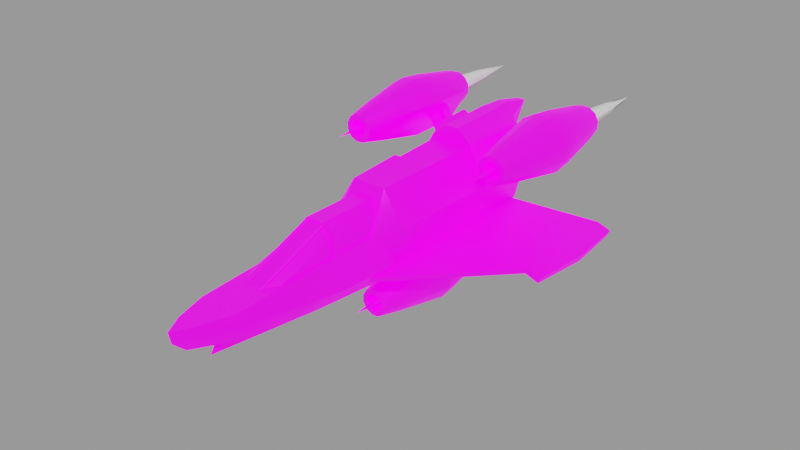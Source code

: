 # Source: shark_empire.blend  (saved by Blender 4.1.24; exported with 4.5.12 LTS)
import bpy
from mathutils import Matrix  # noqa: F401  (used for matrix-valued properties, if any)

bpy.ops.wm.read_factory_settings(use_empty=True)
scene = bpy.context.scene
scene.name = 'engine'

# ---- images (referenced by path relative to the original .blend; pixels are not part of the script)
import os
ASSET_DIR = os.environ.get("B2B_ASSET_DIR", "")  # directory of the original .blend (textures are referenced by path, not embedded)
HERE = os.path.dirname(os.path.abspath(__file__))  # packed textures are extracted next to this script under _unpacked/

def load_image(name, relpath, width, height, colorspace="sRGB"):
    """Load a texture the original file referenced (path relative to the .blend, or extracted next to this script)."""
    p = next((c for c in (os.path.join(HERE, relpath), os.path.join(ASSET_DIR, relpath)) if relpath and os.path.exists(c)), "")
    if p:
        img = bpy.data.images.load(p, check_existing=True)
        img.name = name
    else:  # same state as the original file: an image datablock whose file is absent (Cycles renders it pink)
        img = bpy.data.images.new(name, width, height)
        img.source = "FILE"
        img.filepath = "//" + (relpath or name)
    img.colorspace_settings.name = colorspace
    return img
img_shark_empire_png = load_image('shark_empire.png', 'textures/shark_empire.png', 1024, 1024, 'sRGB')
img_ao_bake = load_image('AO_bake', 'textures/AO_bake.png', 1024, 1024, 'Non-Color')
img_glo_bake = load_image('GLO_bake', 'textures/GLO_bake.png', 1024, 1024, 'sRGB')

# ---- materials (node trees are filled in below, after node groups)
mat_base_glow = bpy.data.materials.new('base_glow')
mat_base_glow.use_backface_culling = True
mat_base_glow.diffuse_color = (0.0, 0.0, 0.0, 1.0)
mat_base_glow.roughness = 0.7551
mat_engine_glow_nexus = bpy.data.materials.new('engine_glow_nexus')

# ---- node groups
ng_gltf_material_output = bpy.data.node_groups.new('glTF Material Output', 'ShaderNodeTree')
_s = ng_gltf_material_output.interface.new_socket(name='Occlusion', in_out='INPUT', socket_type='NodeSocketFloat')
_s.description = 'Ambient Occlusion'
_N = ng_gltf_material_output.nodes; _L = ng_gltf_material_output.links
n0 = _N.new('NodeGroupInput'); n0.name = 'Group Input'; n0.location = (-200, 0)
ng_smooth_by_angle = bpy.data.node_groups.new('Smooth by Angle', 'GeometryNodeTree')
_s = ng_smooth_by_angle.interface.new_socket(name='Mesh', in_out='OUTPUT', socket_type='NodeSocketGeometry')
_s = ng_smooth_by_angle.interface.new_socket(name='Mesh', in_out='INPUT', socket_type='NodeSocketGeometry')
_s = ng_smooth_by_angle.interface.new_socket(name='Angle', in_out='INPUT', socket_type='NodeSocketFloat')
_s.subtype = 'ANGLE'
_s.default_value = 0.5236
_s.min_value = 0.0
_s.max_value = 3.142
_s.description = 'Maximum face angle for smooth edges'
_s = ng_smooth_by_angle.interface.new_socket(name='Ignore Sharpness', in_out='INPUT', socket_type='NodeSocketBool')
_s.force_non_field = True
ng_smooth_by_angle.is_modifier = True
_N = ng_smooth_by_angle.nodes; _L = ng_smooth_by_angle.links
n0 = _N.new('GeometryNodeSetShadeSmooth'); n0.name = 'Set Shade Smooth'; n0.location = (120, -80)
n0.domain = 'EDGE'
n1 = _N.new('GeometryNodeSetShadeSmooth'); n1.name = 'Set Shade Smooth.001'; n1.location = (300, -80)
n2 = _N.new('NodeGroupOutput'); n2.name = 'Group Output'; n2.location = (480, -80)
n3 = _N.new('GeometryNodeInputMeshEdgeAngle'); n3.name = 'Edge Angle'; n3.location = (-440, -240)
n4 = _N.new('NodeGroupInput'); n4.name = 'Group Input'; n4.location = (-80, -80)
n5 = _N.new('GeometryNodeInputEdgeSmooth'); n5.name = 'Is Edge Smooth'; n5.location = (-260, -120)
n6 = _N.new('GeometryNodeInputShadeSmooth'); n6.name = 'Is Shade Smooth'; n6.location = (-440, -397)
n7 = _N.new('FunctionNodeCompare'); n7.name = 'Compare'; n7.location = (-260, -260)
n7.operation = 'LESS_EQUAL'
n7.inputs[6].default_value = (0.0, 0.0, 0.0, 0.0)
n7.inputs[7].default_value = (0.0, 0.0, 0.0, 0.0)
n8 = _N.new('FunctionNodeBooleanMath'); n8.name = 'Boolean Math.001'; n8.location = (-80, -260)
n9 = _N.new('NodeGroupInput'); n9.name = 'Group Input.001'; n9.location = (-440, -329)
n10 = _N.new('NodeGroupInput'); n10.name = 'Group Input.002'; n10.location = (-259, -189)
n11 = _N.new('FunctionNodeBooleanMath'); n11.name = 'Boolean Math'; n11.location = (-80, -149)
n11.operation = 'OR'
n12 = _N.new('FunctionNodeBooleanMath'); n12.name = 'Boolean Math.002'; n12.location = (-260, -380)
n12.operation = 'OR'
n13 = _N.new('NodeGroupInput'); n13.name = 'Group Input.003'; n13.location = (-440, -460)
_L.new(n3.outputs[0], n7.inputs[0])
_L.new(n1.outputs[0], n2.inputs[0])
_L.new(n9.outputs[1], n7.inputs[1])
_L.new(n7.outputs[0], n8.inputs[0])
_L.new(n4.outputs[0], n0.inputs[0])
_L.new(n0.outputs[0], n1.inputs[0])
_L.new(n8.outputs[0], n0.inputs[2])
_L.new(n10.outputs[2], n11.inputs[1])
_L.new(n5.outputs[0], n11.inputs[0])
_L.new(n11.outputs[0], n0.inputs[1])
_L.new(n13.outputs[2], n12.inputs[1])
_L.new(n6.outputs[0], n12.inputs[0])
_L.new(n12.outputs[0], n8.inputs[1])
n2.is_active_output = True

# ---- material node trees
mat_base_glow.use_nodes = True; mat_base_glow.node_tree.nodes.clear()
_N = mat_base_glow.node_tree.nodes; _L = mat_base_glow.node_tree.links
n0 = _N.new('ShaderNodeOutputMaterial'); n0.name = 'Material Output'; n0.location = (250, 309)
n1 = _N.new('ShaderNodeTexImage'); n1.name = 'Image Texture'; n1.location = (-435, 286)
n1.image = img_shark_empire_png
n2 = _N.new('ShaderNodeTexImage'); n2.name = 'Image Texture.001'; n2.location = (-686, 835)
n2.image = img_ao_bake
n3 = _N.new('ShaderNodeGroup'); n3.name = 'glTF Material Output'; n3.location = (-336, 861)
n3.label = 'glTF Material Output'
n3.node_tree = ng_gltf_material_output
n4 = _N.new('ShaderNodeUVMap'); n4.name = 'UV Map.001'; n4.location = (-734, -25)
n5 = _N.new('ShaderNodeBsdfPrincipled'); n5.name = 'Principled BSDF'; n5.location = (-56, 290)
n5.distribution = 'GGX'
n5.inputs[1].default_value = 0.5
n5.inputs[28].default_value = 1.0
n6 = _N.new('ShaderNodeTexImage'); n6.name = 'Image Texture.002'; n6.location = (-433, 1)
n6.width = 237
n6.image = img_glo_bake
n7 = _N.new('ShaderNodeUVMap'); n7.name = 'UV Map'; n7.location = (-624, 160)
n7.uv_map = 'base_uv'
_L.new(n5.outputs[0], n0.inputs[0])
_L.new(n1.outputs[0], n5.inputs[0])
_L.new(n7.outputs[0], n1.inputs[0])
_L.new(n2.outputs[0], n3.inputs[0])
_L.new(n4.outputs[0], n6.inputs[0])
_L.new(n6.outputs[0], n5.inputs[27])
n0.is_active_output = True

# ---- meshes
me_base_003 = bpy.data.meshes.new('base.003')
me_base_003.from_pydata([(-0.249, -12.44, 1.079), (-0.249, -13.17, 0.4958), (-0.249, -11.62, 1.205), (-0.4557, -8.655, 1.205), (-1.273, -8.655, 1.079), (-2.004, -8.655, 0.4958), (-1.273, -5.44, 1.079), (-2.004, -5.019, 0.4958), (-0.4557, -5.91, 1.205), (2.65, 0.3971, 0.2501), (3.505, 1.436, 0.2455), (3.506, 1.669, 0.5961), (3.506, 1.13, 0.5961), (2.453, 0.09141, 0.6013), (2.453, 0.6304, 0.6013), (1.231, -14.69, 1.317), (-0.1819, -15.13, 1.185), (0.5245, -15.13, 1.363), (1.255, -5.286, 2.06), (-0.4557, -5.91, 1.317), (1.961, -5.286, 1.853), (-0.4557, -8.64, 1.317), (2.177, -15.91, 0.001833), (1.961, -9.846, 1.317), (1.255, -8.64, 1.863), (1.961, -4.662, 1.853), (-2.624, -4.662, 1.019), (1.255, -4.662, 2.029), (1.961, 8.377, 0.1918), (-0.6847, -4.662, 2.241), (-0.6847, 7.201, 1.884), (-2.937, 5.75, 1.268), (1.961, 5.75, 1.661), (1.255, 5.75, 2.117), (-0.6847, 5.75, 2.295), (-0.4557, -8.742, 1.205), (-2.004, -8.742, 0.4958), (-1.273, -8.742, 1.079), (-1.277, -8.742, 1.176), (-2.074, -8.742, 0.54), (-0.3863, -8.742, 1.313), (-0.3863, -8.445, 1.313), (-2.074, -8.445, 0.54), (-1.277, -8.445, 1.176), (-1.273, -8.445, 1.079), (-2.004, -8.445, 0.4958), (-0.4557, -8.445, 1.205), (-2.074, -4.951, 0.54), (-2.004, -4.951, 0.4958), (-2.728, -1.191, 1.164), (-0.6847, -1.191, 2.367), (-2.673, 2.267, 1.094), (-2.584, -1.179, 0.9903), (-0.8449, 2.267, 2.087), (-0.8449, -1.179, 2.014), (1.961, -3.402, 1.405), (1.961, 4.49, 1.039), (2.789, -0.7231, 0.6853), (2.789, 4.49, 0.6652), (0.5245, -16.58, 0.7381), (-0.1819, -16.99, 0.6422), (1.231, -16.02, 0.7132), (1.231, -17.23, 0.001833), (-0.1819, -18.17, 0.001833), (0.5245, -18.01, 0.001833), (1.475, -14.95, 0.3575), (-2.937, 7.244, 0.7813), (-3.25, 9.122, 0.2402), (-1.976, 8.452, 0.2402), (0.6935, 8.617, 0.2402), (-3.674, 5.75, 0.4238), (-3.569, 2.28, 0.4296), (-3.674, 7.244, 0.2617), (-1.86, -8.742, 0.6122), (-0.09002, -13.2, 0.6122), (-2.03, -8.742, 0.54), (-1.966, -8.742, 0.6122), (-0.1964, -13.2, 0.6122), (-0.2406, -13.26, 0.54), (-0.2406, -13.26, 0.4201), (-2.03, -8.742, 0.4201), (-0.2345, -13.2, 0.3857), (-2.004, -8.742, 0.3857), (-0.9079, 5.758, 2.742), (-3.16, 5.758, 1.715), (-3.056, 3.863, 1.733), (-0.9079, 3.863, 2.9), (-2.833, 2.28, 1.285), (-0.6847, 2.28, 2.453), (-1.666, 4.935, 2.338), (-2.159, 4.935, 2.088), (-1.894, 5.547, 2.222), (-1.894, 3.921, 2.222), (-2.667, 4.96, 3.776), (-2.932, 5.974, 3.642), (-2.439, 5.974, 3.892), (-2.667, 6.586, 3.776), (-2.172, 5.668, 4.027), (-2.172, 6.207, 4.027), (-3.245, 6.207, 3.484), (-3.245, 5.668, 3.484), (-1.373, 4.629, 2.45), (-2.445, 4.629, 1.907), (-2.445, 5.168, 1.907), (-1.373, 5.168, 2.45), (-3.444, 0.973, 3.483), (-2.856, 0.973, 3.451), (-2.33, 0.973, 3.717), (-2.008, 0.973, 4.211), (-1.976, 0.973, 4.8), (-2.242, 0.973, 5.325), (-2.736, 0.973, 5.647), (-3.324, 0.973, 5.68), (-3.85, 0.973, 5.413), (-4.172, 0.973, 4.92), (-4.204, 0.973, 4.331), (-3.938, 0.973, 3.805), (-3.714, -0.3312, 4.006), (-3.91, -0.3312, 4.393), (-3.886, -0.3312, 4.826), (-3.649, -0.3312, 5.189), (-3.262, -0.3312, 5.385), (-2.829, -0.3312, 5.361), (-2.466, -0.3312, 5.124), (-2.27, -0.3312, 4.738), (-2.294, -0.3312, 4.305), (-2.531, -0.3312, 3.942), (-2.918, -0.3312, 3.746), (-3.351, -0.3312, 3.769), (-3.256, -0.3312, 4.059), (-2.98, -0.3312, 4.044), (-2.734, -0.3312, 4.169), (-2.584, -0.3312, 4.4), (-2.569, -0.3312, 4.675), (-2.693, -0.3312, 4.921), (-2.924, -0.3312, 5.072), (-3.2, -0.3312, 5.087), (-3.446, -0.3312, 4.962), (-3.596, -0.3312, 4.731), (-3.612, -0.3312, 4.456), (-3.487, -0.3312, 4.21), (-3.487, 1.431, 4.21), (-3.612, 1.431, 4.456), (-3.596, 1.431, 4.731), (-3.446, 1.431, 4.962), (-3.2, 1.431, 5.087), (-2.924, 1.431, 5.072), (-2.693, 1.431, 4.921), (-2.569, 1.431, 4.675), (-2.584, 1.431, 4.4), (-2.734, 1.431, 4.169), (-2.98, 1.431, 4.044), (-3.256, 1.431, 4.059), (-3.257, 1.431, 4.31), (-2.953, 1.431, 4.293), (-2.785, 1.431, 4.548), (-2.923, 1.431, 4.821), (-3.227, 1.431, 4.838), (-3.395, 1.431, 4.583), (-3.09, -1.908, 4.565), (-3.938, 8.035, 3.805), (-4.204, 8.035, 4.331), (-4.172, 8.035, 4.92), (-3.85, 8.035, 5.413), (-3.324, 8.035, 5.68), (-2.736, 8.035, 5.647), (-2.242, 8.035, 5.325), (-1.976, 8.035, 4.8), (-2.008, 8.035, 4.211), (-2.33, 8.035, 3.717), (-2.856, 8.035, 3.451), (-3.444, 8.035, 3.483), (-3.379, 8.789, 3.682), (-2.899, 8.789, 3.656), (-2.47, 8.789, 3.873), (-2.207, 8.789, 4.276), (-2.18, 8.789, 4.757), (-2.398, 8.789, 5.186), (-2.801, 8.789, 5.449), (-3.281, 8.789, 5.475), (-3.711, 8.789, 5.258), (-3.974, 8.789, 4.855), (-4.0, 8.789, 4.374), (-3.782, 8.789, 3.945), (-3.412, 6.754, 4.276), (-3.514, 6.754, 4.476), (-3.502, 6.754, 4.7), (-3.379, 6.754, 4.888), (-3.179, 6.754, 4.989), (-2.955, 6.754, 4.977), (-2.768, 6.754, 4.854), (-2.666, 6.754, 4.654), (-2.679, 6.754, 4.431), (-2.801, 6.754, 4.243), (-3.001, 6.754, 4.142), (-3.225, 6.754, 4.154), (-3.517, 7.384, 2.909), (-4.28, 5.529, 3.499), (-4.653, 5.529, 4.237), (-4.608, 5.529, 5.062), (-4.156, 5.529, 5.755), (-3.419, 5.529, 6.129), (-2.593, 5.529, 6.083), (-1.901, 5.529, 5.632), (-1.527, 5.529, 4.894), (-1.502, 7.384, 3.93), (-2.147, 7.384, 3.618), (-2.884, 7.384, 3.245), (-3.607, 4.222, 2.867), (-4.383, 4.222, 3.406), (-4.79, 4.222, 4.208), (-4.741, 4.222, 5.106), (-4.249, 4.222, 5.859), (-3.447, 4.222, 6.265), (-2.55, 4.222, 6.216), (-1.797, 4.222, 5.725), (-1.39, 4.222, 4.923), (-1.415, 4.222, 3.978), (-2.117, 4.222, 3.639), (-2.919, 4.222, 3.232), (-3.265, 8.71, 4.03), (-3.509, 8.71, 4.19), (-3.641, 8.71, 4.45), (-3.625, 8.71, 4.74), (-3.466, 8.71, 4.984), (-3.206, 8.71, 5.116), (-2.915, 8.71, 5.1), (-2.671, 8.71, 4.941), (-2.539, 8.71, 4.681), (-2.555, 8.71, 4.39), (-2.714, 8.71, 4.146), (-2.974, 8.71, 4.015), (-3.09, 6.754, 4.565), (1.374, -6.974, 1.692), (1.256, 5.341, 1.532), (1.768, 4.453, 1.532), (2.896, 4.458, 6.627), (2.727, 0.6703, 6.386), (2.727, 7.957, 6.386), (2.45, 4.458, 6.789), (2.425, 7.957, 6.496), (2.425, 0.6703, 6.496), (3.028, 7.957, 7.216), (2.727, 7.957, 7.325), (2.727, 0.6703, 7.325), (3.028, 0.6703, 7.216), (2.751, 4.458, 7.619), (3.198, 4.458, 7.456), (1.657, -6.998, 1.589), (1.827, 5.293, 1.532), (0.9237, 4.524, 1.532), (3.585, -3.062, 0.2789), (3.879, -3.062, 0.7899), (4.388, -3.062, 1.086), (4.978, -3.062, 1.087), (5.489, -3.062, 0.7929), (5.784, -3.062, 0.283), (5.494, -4.366, 0.2045), (5.276, -4.366, 0.5795), (4.9, -4.366, 0.7956), (4.467, -4.366, 0.7948), (4.092, -4.366, 0.5774), (3.876, -4.366, 0.2015), (4.17, -4.366, 0.1232), (4.308, -4.366, 0.3624), (4.546, -4.366, 0.5007), (4.822, -4.366, 0.5012), (5.061, -4.366, 0.3637), (5.2, -4.366, 0.1251), (5.2, -2.604, 0.1251), (5.061, -2.604, 0.3637), (4.822, -2.604, 0.5012), (4.546, -2.604, 0.5007), (4.308, -2.604, 0.3624), (4.17, -2.604, 0.1232), (4.532, -2.604, 0.2499), (4.837, -2.604, 0.2511), (5.784, 4.001, 0.283), (5.489, 4.001, 0.7929), (4.978, 4.001, 1.087), (4.388, 4.001, 1.086), (3.879, 4.001, 0.7899), (3.585, 4.001, 0.2789), (3.787, 4.754, 0.2252), (4.027, 4.754, 0.6424), (4.443, 4.754, 0.8838), (4.924, 4.754, 0.8847), (5.341, 4.754, 0.6448), (5.583, 4.754, 0.2285), (5.103, 2.72, 0.09909), (4.991, 2.72, 0.293), (4.796, 2.72, 0.4047), (4.572, 2.72, 0.4043), (4.378, 2.72, 0.2918), (4.267, 2.72, 0.09755), (6.227, 1.494, 0.4025), (5.813, 1.494, 1.118), (5.096, 1.494, 1.53), (4.269, 1.494, 1.528), (3.399, 3.349, 1.113), (3.413, 3.349, 0.3973), (6.362, 0.1879, 0.4389), (5.911, 0.1879, 1.217), (5.132, 0.1879, 1.665), (4.233, 0.1879, 1.663), (3.402, 0.1879, 1.212), (3.418, 0.1879, 0.4335), (5.229, 4.675, 0.1329), (5.082, 4.675, 0.385), (4.83, 4.675, 0.5302), (4.538, 4.675, 0.5296), (4.286, 4.675, 0.3835), (4.141, 4.675, 0.1309), (-2.004, -8.655, 1.49e-07), (-0.249, -13.17, -2.98e-08), (2.65, -0.4575, -2.086e-07), (2.65, 1.192, -2.086e-07), (3.504, 0.5972, -2.645e-07), (3.504, 1.669, -2.98e-07), (3.504, 1.13, -2.384e-07), (2.451, 0.09141, -2.384e-07), (2.451, 0.6304, -2.384e-07), (3.504, 2.216, -2.682e-07), (-0.1819, -15.13, -1.192e-07), (2.177, -15.9, -2.384e-07), (-0.4557, -8.64, -1.192e-07), (-2.004, -8.742, 1.49e-07), (-2.074, -8.742, 1.788e-07), (-2.074, -8.445, 1.192e-07), (-2.074, -4.951, 1.192e-07), (-2.624, -4.662, 2.384e-07), (1.961, 5.75, -2.384e-07), (1.961, -4.662, -3.576e-07), (1.961, 8.377, -1.49e-07), (1.961, -5.286, -3.576e-07), (1.961, -9.846, -1.192e-07), (-0.4557, -5.91, 0.0), (-2.728, -1.191, 2.384e-07), (-2.673, 2.267, 1.192e-07), (-2.584, -1.179, 1.192e-07), (1.961, -3.402, -1.192e-07), (1.961, 4.49, -1.192e-07), (2.789, 4.49, -1.788e-07), (2.789, -0.7231, -2.384e-07), (-0.1819, -16.99, 0.0), (-0.1819, -18.17, 5.96e-08), (0.5245, -18.0, 0.0), (1.231, -17.22, -5.96e-08), (1.231, -16.02, -1.192e-07), (2.174, -15.91, -1.641e-07), (1.475, -14.95, -1.192e-07), (-3.25, 9.122, 2.682e-07), (-3.674, 5.75, 2.682e-07), (-3.569, 2.28, 2.384e-07), (-3.674, 7.244, 2.682e-07), (-1.976, 8.452, 1.639e-07), (0.6935, 8.617, -2.98e-08), (3.585, -3.062, -2.682e-07), (5.785, -3.062, -4.768e-07), (5.494, -4.366, -4.172e-07), (3.876, -4.366, -2.831e-07), (4.17, -4.366, -3.129e-07), (5.2, -4.366, -4.023e-07), (5.2, -2.604, -3.874e-07), (4.17, -2.604, -3.278e-07), (4.389, -2.604, -3.306e-07), (4.983, -2.604, -3.874e-07), (4.677, -5.769, -3.576e-07), (4.693, -5.77, -3.576e-07), (5.785, 4.001, -4.47e-07), (3.585, 4.001, -2.98e-07), (3.787, 4.754, -2.98e-07), (5.583, 4.754, -4.321e-07), (5.103, 2.72, -3.874e-07), (4.267, 2.72, -3.204e-07), (6.228, 1.494, -4.768e-07), (3.414, 3.349, -2.086e-07), (6.363, 0.1879, -4.47e-07), (3.418, 0.1879, -2.384e-07), (5.229, 4.675, -3.874e-07), (4.141, 4.675, -3.129e-07), (4.736, 2.72, -3.576e-07), (4.699, 2.72, -3.874e-07), (4.689, 2.72, -3.576e-07), (4.681, 2.72, -3.874e-07), (4.671, 2.72, -3.576e-07), (4.634, 2.72, -3.502e-07)], [], [(0, 2, 3, 4), (1, 0, 4, 5), (6, 7, 5, 4), (8, 6, 4, 3), (319, 12, 13, 320), (12, 11, 14, 13), (17, 24, 21, 16), (24, 18, 19, 21), (15, 23, 24, 17), (23, 20, 18, 24), (18, 20, 25, 27), (29, 26, 19), (25, 32, 33, 27), (32, 28, 69, 33), (34, 30, 66, 31), (33, 69, 30, 34), (19, 18, 27, 29), (35, 40, 38, 37), (36, 37, 38, 39), (326, 36, 39, 327), (327, 39, 42, 328), (39, 38, 43, 42), (40, 41, 43, 38), (43, 41, 46, 44), (43, 44, 45, 42), (42, 45, 48, 47), (328, 42, 47, 329), (335, 23, 22, 324), (29, 50, 49, 26), (88, 50, 27, 33), (34, 88, 33), (50, 29, 27), (337, 49, 52, 339), (88, 87, 51, 53), (49, 50, 54, 52), (50, 88, 53, 54), (54, 53, 51, 52), (25, 55, 56, 32), (55, 57, 58, 56), (340, 343, 57, 55), (17, 16, 60, 59), (15, 17, 59, 61), (61, 59, 64, 62), (59, 60, 63, 64), (346, 347, 62, 64), (345, 346, 64, 63), (349, 22, 65, 350), (348, 350, 65, 61), (15, 61, 65), (22, 23, 65), (324, 22, 349), (15, 65, 23), (68, 67, 66), (31, 70, 71, 87), (87, 71, 51), (352, 70, 72, 354), (70, 31, 66, 72), (354, 72, 67, 351), (72, 66, 67), (351, 67, 68, 355), (356, 355, 68, 69), (30, 69, 68, 66), (340, 55, 25, 332), (77, 74, 73, 76), (75, 78, 77, 76), (75, 80, 79, 78), (79, 80, 82, 81), (86, 83, 84, 85), (34, 31, 84, 83), (88, 34, 83, 86), (31, 87, 85, 84), (87, 88, 86, 85), (96, 91, 90, 94), (93, 92, 89, 95), (96, 95, 89, 91), (93, 94, 90, 92), (102, 101, 97, 100), (103, 102, 100, 99), (104, 103, 99, 98), (101, 104, 98, 97), (117, 116, 105, 128), (118, 115, 116, 117), (119, 114, 115, 118), (120, 113, 114, 119), (121, 112, 113, 120), (122, 111, 112, 121), (123, 110, 111, 122), (124, 109, 110, 123), (125, 108, 109, 124), (126, 107, 108, 125), (127, 106, 107, 126), (128, 105, 106, 127), (129, 128, 127, 130), (130, 127, 126, 131), (131, 126, 125, 132), (132, 125, 124, 133), (133, 124, 123, 134), (134, 123, 122, 135), (135, 122, 121, 136), (136, 121, 120, 137), (137, 120, 119, 138), (138, 119, 118, 139), (139, 118, 117, 140), (140, 117, 128, 129), (141, 140, 129, 152), (142, 139, 140, 141), (143, 138, 139, 142), (144, 137, 138, 143), (145, 136, 137, 144), (146, 135, 136, 145), (147, 134, 135, 146), (148, 133, 134, 147), (149, 132, 133, 148), (150, 131, 132, 149), (151, 130, 131, 150), (152, 129, 130, 151), (159, 158, 153), (159, 157, 158), (159, 156, 157), (159, 155, 156), (159, 154, 155), (159, 153, 154), (173, 170, 171, 172), (174, 169, 170, 173), (175, 168, 169, 174), (176, 167, 168, 175), (177, 166, 167, 176), (178, 165, 166, 177), (179, 164, 165, 178), (180, 163, 164, 179), (181, 162, 163, 180), (182, 161, 162, 181), (183, 160, 161, 182), (172, 171, 160, 183), (160, 171, 196, 197), (161, 160, 197, 198), (162, 161, 198, 199), (163, 162, 199, 200), (164, 163, 200, 201), (165, 164, 201, 202), (166, 165, 202, 203), (167, 166, 203, 204), (168, 167, 204, 205), (169, 168, 205, 206), (170, 169, 206, 207), (171, 170, 207, 196), (209, 208, 105, 116), (197, 196, 208, 209), (210, 209, 116, 115), (198, 197, 209, 210), (211, 210, 115, 114), (199, 198, 210, 211), (212, 211, 114, 113), (200, 199, 211, 212), (213, 212, 113, 112), (201, 200, 212, 213), (214, 213, 112, 111), (202, 201, 213, 214), (215, 214, 111, 110), (203, 202, 214, 215), (216, 215, 110, 109), (204, 203, 215, 216), (217, 216, 109, 108), (205, 204, 216, 217), (218, 217, 108, 107), (206, 205, 217, 218), (219, 218, 107, 106), (207, 206, 218, 219), (208, 219, 106, 105), (196, 207, 219, 208), (221, 220, 172, 183), (184, 195, 220, 221), (222, 221, 183, 182), (185, 184, 221, 222), (223, 222, 182, 181), (186, 185, 222, 223), (224, 223, 181, 180), (187, 186, 223, 224), (225, 224, 180, 179), (188, 187, 224, 225), (226, 225, 179, 178), (189, 188, 225, 226), (227, 226, 178, 177), (190, 189, 226, 227), (228, 227, 177, 176), (191, 190, 227, 228), (229, 228, 176, 175), (192, 191, 228, 229), (230, 229, 175, 174), (193, 192, 229, 230), (231, 230, 174, 173), (194, 193, 230, 231), (220, 231, 173, 172), (195, 194, 231, 220), (232, 194, 195), (232, 193, 194), (232, 192, 193), (232, 191, 192), (232, 190, 191), (232, 189, 190), (232, 188, 189), (232, 187, 188), (232, 186, 187), (232, 185, 186), (232, 184, 185), (232, 195, 184), (240, 243, 242, 238), (241, 237, 245, 244), (241, 244, 246, 239), (240, 239, 246, 243), (236, 238, 242, 247), (236, 247, 245, 237), (244, 245, 247, 246), (242, 243, 246, 247), (248, 235, 236, 237), (249, 238, 236, 235), (250, 239, 240, 234), (250, 233, 241, 239), (241, 233, 248, 237), (249, 234, 240, 238), (258, 257, 256, 255), (259, 258, 255, 254), (260, 259, 254, 253), (261, 260, 253, 252), (262, 261, 252, 251), (360, 262, 251, 357), (361, 263, 262, 360), (263, 264, 261, 262), (264, 265, 260, 261), (265, 266, 259, 260), (266, 267, 258, 259), (267, 268, 257, 258), (270, 269, 268, 267), (271, 270, 267, 266), (272, 271, 266, 265), (273, 272, 265, 264), (274, 273, 264, 263), (364, 274, 263, 361), (368, 366, 276), (368, 276, 275, 367), (367, 275, 365), (284, 283, 282, 281), (285, 284, 281, 280), (286, 285, 280, 279), (287, 286, 279, 278), (288, 287, 278, 277), (372, 288, 277, 369), (278, 296, 295, 277), (279, 297, 296, 278), (280, 298, 297, 279), (281, 299, 298, 280), (282, 300, 299, 281), (370, 376, 300, 282), (302, 255, 256, 301), (296, 302, 301, 295), (303, 254, 255, 302), (297, 303, 302, 296), (304, 253, 254, 303), (298, 304, 303, 297), (305, 252, 253, 304), (299, 305, 304, 298), (306, 251, 252, 305), (300, 306, 305, 299), (378, 357, 251, 306), (376, 378, 306, 300), (308, 287, 288, 307), (290, 308, 307, 289), (309, 286, 287, 308), (291, 309, 308, 290), (310, 285, 286, 309), (292, 310, 309, 291), (311, 284, 285, 310), (293, 311, 310, 292), (312, 283, 284, 311), (294, 312, 311, 293), (380, 371, 283, 312), (374, 380, 312, 294), (386, 374, 294), (386, 294, 293, 385), (385, 293, 292, 384), (384, 292, 291, 383), (383, 291, 290, 382), (382, 290, 289, 381), (381, 289, 373), (295, 301, 377, 375), (289, 307, 379, 373), (307, 288, 372, 379), (283, 371, 370, 282), (277, 295, 375, 369), (269, 363, 362, 268), (268, 362, 359, 257), (257, 359, 358, 256), (301, 256, 358, 377), (70, 352, 353, 71), (61, 62, 347, 348), (60, 344, 345, 63), (57, 343, 342, 58), (56, 58, 342, 341), (52, 51, 338, 339), (71, 353, 338, 51), (20, 23, 335, 334), (28, 333, 356, 69), (20, 334, 332, 25), (28, 32, 331, 333), (32, 56, 341, 331), (19, 26, 330, 336), (26, 49, 337, 330), (19, 336, 325, 21), (16, 21, 325, 323), (16, 323, 344, 60), (11, 318, 321, 14), (9, 10, 322, 316), (9, 315, 317, 10), (5, 313, 314, 1)])
me_base_003.polygons.foreach_set('use_smooth', [1, 1, 1, 1, 1, 1, 1, 1, 1, 1, 1, 1, 1, 1, 1, 1, 1, 1, 1, 1, 1, 1, 1, 1, 1, 1, 1, 1, 1, 1, 1, 1, 1, 1, 1, 1, 1, 1, 1, 1, 1, 1, 1, 1, 1, 1, 1, 1, 1, 1, 1, 1, 1, 1, 1, 1, 1, 1, 1, 1, 1, 1, 1, 0, 1, 1, 1, 1, 1, 1, 1, 1, 1, 1, 1, 1, 1, 1, 1, 1, 1, 1, 1, 1, 1, 1, 1, 1, 1, 1, 1, 1, 1, 1, 1, 1, 1, 1, 1, 1, 1, 1, 1, 1, 1, 1, 1, 1, 1, 1, 1, 1, 1, 1, 1, 1, 1, 1, 1, 1, 1, 1, 1, 1, 1, 1, 1, 1, 1, 1, 1, 1, 1, 1, 1, 1, 1, 1, 1, 1, 1, 1, 1, 1, 1, 1, 1, 1, 1, 1, 1, 1, 1, 1, 1, 1, 1, 1, 1, 1, 1, 1, 1, 1, 1, 1, 1, 1, 1, 1, 1, 1, 1, 1, 1, 1, 1, 1, 1, 1, 1, 1, 1, 1, 1, 1, 1, 1, 1, 1, 1, 1, 1, 1, 1, 1, 1, 1, 1, 1, 1, 1, 1, 1, 1, 1, 1, 1, 1, 1, 1, 1, 1, 1, 1, 1, 1, 1, 1, 1, 1, 1, 1, 1, 1, 1, 1, 1, 1, 1, 1, 1, 1, 1, 1, 1, 1, 1, 1, 1, 1, 1, 1, 1, 1, 1, 1, 1, 1, 1, 1, 1, 1, 1, 1, 1, 1, 1, 1, 1, 1, 1, 1, 1, 1, 1, 1, 1, 1, 1, 1, 1, 1, 1, 1, 1, 1, 1, 1, 1, 1, 1, 1, 1, 1, 1, 1, 1, 1, 1, 1, 1, 1, 1, 1, 1, 1, 1, 1, 1, 1, 1, 1, 1, 1, 1, 1, 1, 1, 1, 1, 1, 1, 1])
_k = set([(15, 23), (15, 61), (16, 21), (16, 60), (19, 21), (19, 26), (19, 336), (20, 23), (20, 25), (22, 23), (22, 65), (22, 324), (22, 349), (23, 65), (25, 32), (26, 49), (26, 330), (28, 32), (28, 69), (28, 333), (30, 34), (30, 69), (31, 34), (31, 66), (31, 84), (31, 87), (34, 83), (34, 88), (35, 37), (36, 37), (36, 326), (38, 39), (38, 40), (39, 42), (39, 327), (41, 43), (42, 43), (42, 45), (42, 47), (44, 45), (44, 46), (45, 48), (47, 48), (49, 50), (49, 337), (50, 54), (50, 88), (51, 53), (51, 338), (52, 54), (52, 339), (53, 54), (53, 88), (55, 56), (55, 57), (56, 58), (56, 341), (57, 58), (58, 342), (60, 63), (61, 62), (62, 64), (62, 347), (63, 64), (63, 345), (65, 350), (66, 67), (66, 68), (67, 68), (67, 351), (68, 69), (71, 87), (71, 353), (73, 74), (75, 78), (76, 77), (79, 80), (81, 82), (83, 84), (83, 86), (84, 85), (85, 87), (86, 88), (87, 88), (105, 128), (105, 208), (108, 125), (108, 217), (117, 118), (117, 128), (118, 119), (119, 120), (120, 121), (121, 122), (122, 123), (123, 124), (124, 125), (125, 126), (125, 132), (126, 127), (127, 128), (128, 129), (129, 130), (129, 140), (129, 152), (130, 131), (131, 132), (132, 133), (132, 149), (133, 134), (134, 135), (135, 136), (136, 137), (137, 138), (138, 139), (139, 140), (141, 142), (141, 152), (142, 143), (143, 144), (144, 145), (145, 146), (146, 147), (147, 148), (148, 149), (149, 150), (150, 151), (151, 152), (160, 161), (160, 171), (160, 183), (161, 162), (161, 182), (162, 163), (162, 181), (163, 164), (163, 180), (164, 165), (164, 179), (165, 166), (165, 178), (166, 167), (166, 177), (167, 168), (167, 176), (168, 169), (168, 175), (168, 205), (169, 170), (169, 174), (170, 171), (170, 173), (171, 172), (171, 196), (172, 173), (172, 183), (172, 220), (173, 174), (174, 175), (175, 176), (175, 229), (176, 177), (177, 178), (178, 179), (179, 180), (180, 181), (181, 182), (182, 183), (184, 185), (184, 195), (185, 186), (186, 187), (187, 188), (188, 189), (189, 190), (190, 191), (191, 192), (192, 193), (192, 229), (192, 232), (193, 194), (194, 195), (195, 220), (195, 232), (196, 208), (205, 217), (220, 221), (220, 231), (221, 222), (222, 223), (223, 224), (224, 225), (225, 226), (226, 227), (227, 228), (228, 229), (229, 230), (230, 231), (233, 241), (234, 240), (237, 241), (237, 245), (237, 248), (238, 242), (238, 249), (240, 243), (241, 244), (242, 243), (242, 247), (243, 246), (244, 245), (244, 246), (245, 247), (252, 261), (252, 305), (257, 258), (257, 359), (258, 259), (259, 260), (260, 261), (261, 262), (261, 264), (262, 360), (263, 264), (263, 361), (264, 265), (264, 273), (265, 266), (266, 267), (267, 268), (268, 362), (269, 270), (269, 363), (270, 271), (271, 272), (272, 273), (273, 274), (274, 364), (277, 278), (277, 288), (277, 369), (278, 279), (278, 287), (279, 280), (279, 286), (280, 281), (280, 285), (281, 282), (281, 284), (281, 299), (282, 283), (282, 370), (283, 284), (283, 371), (284, 285), (284, 311), (285, 286), (286, 287), (287, 288), (288, 372), (289, 290), (289, 373), (290, 291), (291, 292), (292, 293), (293, 294), (293, 311), (293, 385), (294, 374), (299, 305), (307, 308), (307, 379), (308, 309), (309, 310), (310, 311), (311, 312), (312, 380)])
me_base_003.attributes.new('sharp_edge', 'BOOLEAN', 'EDGE').data.foreach_set('value', [ (min(e.vertices), max(e.vertices)) in _k for e in me_base_003.edges])
_uv = me_base_003.uv_layers.new(name='base_uv')
_uv.uv.foreach_set('vector', [0.1039, 0.03326, 0.1261, 0.04187, 0.2087, 0.06326, 0.2162, 0.04074, 0.08436, 0.01487, 0.1039, 0.03326, 0.2162, 0.04074, 0.2235, 0.01487, 0.1129, 0.08162, 0.125, 0.05477, 0.02059, 0.05477, 0.02059, 0.08162, 0.09937, 0.1054, 0.1129, 0.08162, 0.02059, 0.08162, 0.02059, 0.1054, 0.9011, 0.1681, 0.9011, 0.1852, 0.8586, 0.1852, 0.8586, 0.168, 0.9011, 0.1852, 0.9119, 0.1962, 0.8695, 0.1962, 0.8586, 0.1852, 0.1241, 0.6637, 0.3217, 0.6401, 0.3212, 0.6948, 0.1232, 0.6858, 0.3217, 0.6401, 0.4243, 0.6388, 0.4045, 0.6954, 0.3212, 0.6948, 0.1361, 0.6415, 0.2834, 0.6152, 0.3217, 0.6401, 0.1241, 0.6637, 0.2834, 0.6152, 0.4234, 0.616, 0.4243, 0.6388, 0.3217, 0.6401, 0.4243, 0.6388, 0.4234, 0.616, 0.4427, 0.6148, 0.4445, 0.6361, 0.4482, 0.6911, 0.4511, 0.7558, 0.4045, 0.6954, 0.4427, 0.6148, 0.7386, 0.5931, 0.738, 0.6161, 0.4445, 0.6361, 0.7386, 0.5931, 0.8207, 0.5823, 0.831, 0.6159, 0.738, 0.6161, 0.7428, 0.6703, 0.7817, 0.662, 0.8108, 0.721, 0.7694, 0.733, 0.738, 0.6161, 0.831, 0.6159, 0.7817, 0.662, 0.7428, 0.6703, 0.4045, 0.6954, 0.4243, 0.6388, 0.4445, 0.6361, 0.4482, 0.6911, 0.2074, 0.1304, 0.2049, 0.1275, 0.231, 0.1275, 0.2321, 0.1301, 0.2608, 0.1297, 0.2321, 0.1301, 0.231, 0.1275, 0.2606, 0.1275, 0.2762, 0.1297, 0.2608, 0.1297, 0.2606, 0.1275, 0.2762, 0.1275, 0.2762, 0.1275, 0.2606, 0.1275, 0.2606, 0.1189, 0.2762, 0.1189, 0.2606, 0.1275, 0.231, 0.1275, 0.231, 0.1189, 0.2606, 0.1189, 0.2049, 0.1275, 0.2049, 0.1189, 0.231, 0.1189, 0.231, 0.1275, 0.231, 0.1189, 0.2049, 0.1189, 0.2074, 0.1161, 0.2321, 0.1165, 0.231, 0.1189, 0.2321, 0.1165, 0.259, 0.1178, 0.2606, 0.1189, 0.2606, 0.1189, 0.259, 0.1178, 0.2582, 0.01772, 0.2606, 0.0177, 0.2762, 0.1189, 0.2606, 0.1189, 0.2606, 0.0177, 0.2762, 0.0177, 0.2118, 0.5147, 0.2118, 0.5525, 0.03747, 0.5147, 0.03772, 0.5147, 0.4482, 0.6911, 0.5462, 0.6848, 0.5493, 0.7518, 0.4511, 0.7558, 0.6441, 0.6784, 0.5462, 0.6848, 0.4445, 0.6361, 0.738, 0.6161, 0.7428, 0.6703, 0.6441, 0.6784, 0.738, 0.6161, 0.5462, 0.6848, 0.4482, 0.6911, 0.4445, 0.6361, 0.5493, 0.7846, 0.5493, 0.7518, 0.5546, 0.7537, 0.5546, 0.7846, 0.4716, 0.3516, 0.379, 0.2375, 0.3923, 0.2305, 0.4711, 0.3276, 0.5493, 0.7518, 0.5462, 0.6848, 0.5532, 0.6937, 0.5546, 0.7537, 0.5462, 0.6848, 0.6441, 0.6784, 0.6442, 0.6897, 0.547, 0.6957, 0.9858, 0.963, 0.887, 0.9677, 0.8847, 0.908, 0.9837, 0.9051, 0.3606, 0.5678, 0.3967, 0.555, 0.6233, 0.5445, 0.6595, 0.5623, 0.982, 0.7424, 0.9508, 0.6653, 0.9503, 0.5157, 0.9763, 0.5156, 0.9312, 0.7458, 0.9312, 0.6653, 0.9508, 0.6653, 0.9715, 0.7458, 0.1241, 0.6637, 0.1232, 0.6858, 0.06341, 0.6866, 0.07617, 0.6646, 0.1361, 0.6415, 0.1241, 0.6637, 0.07617, 0.6646, 0.09114, 0.6413, 0.09114, 0.6413, 0.07617, 0.6646, 0.02662, 0.6645, 0.04804, 0.6402, 0.07617, 0.6646, 0.06341, 0.6866, 0.02207, 0.6864, 0.02662, 0.6645, 0.02673, 0.9047, 0.04815, 0.929, 0.04804, 0.929, 0.02661, 0.9047, 0.02218, 0.8828, 0.02673, 0.9047, 0.02661, 0.9047, 0.02206, 0.8828, 0.6976, 0.7846, 0.6975, 0.7846, 0.7317, 0.7743, 0.7317, 0.7846, 0.7633, 0.7846, 0.7317, 0.7846, 0.7317, 0.7743, 0.7633, 0.7641, 0.7257, 0.7456, 0.7633, 0.7641, 0.7317, 0.7743, 0.03747, 0.5147, 0.2118, 0.5525, 0.06259, 0.5402, 0.03772, 0.5147, 0.03747, 0.5147, 0.0376, 0.5146, 0.7257, 0.7456, 0.7317, 0.7743, 0.585, 0.7445, 0.8403, 0.6874, 0.8649, 0.7182, 0.8108, 0.721, 0.2887, 0.2365, 0.2889, 0.2076, 0.3786, 0.2081, 0.379, 0.2375, 0.379, 0.2375, 0.3786, 0.2081, 0.3923, 0.2305, 0.289, 0.1969, 0.2889, 0.2076, 0.2517, 0.2032, 0.2517, 0.1968, 0.2889, 0.2076, 0.2887, 0.2365, 0.249, 0.2259, 0.2517, 0.2032, 0.2517, 0.1968, 0.2517, 0.2032, 0.2028, 0.203, 0.2028, 0.1967, 0.2517, 0.2032, 0.249, 0.2259, 0.2028, 0.203, 0.2028, 0.1967, 0.2028, 0.203, 0.1645, 0.2028, 0.1645, 0.1964, 0.09332, 0.1961, 0.1645, 0.1964, 0.1645, 0.2028, 0.09329, 0.2024, 0.7817, 0.662, 0.831, 0.6159, 0.8403, 0.6874, 0.8108, 0.721, 0.3967, 0.5147, 0.3967, 0.555, 0.3606, 0.5678, 0.3606, 0.5147, 0.0438, 0.1723, 0.04267, 0.1751, 0.1803, 0.175, 0.1814, 0.1721, 0.1821, 0.1695, 0.04252, 0.1695, 0.0438, 0.1723, 0.1814, 0.1721, 0.1821, 0.1695, 0.1821, 0.166, 0.04252, 0.166, 0.04252, 0.1695, 0.04252, 0.166, 0.1821, 0.166, 0.1818, 0.1648, 0.0442, 0.1647, 0.2074, 0.7992, 0.2074, 0.7448, 0.1369, 0.7448, 0.1369, 0.7992, 0.2078, 0.7305, 0.1373, 0.7305, 0.1369, 0.7448, 0.2074, 0.7448, 0.225, 0.8434, 0.2216, 0.7439, 0.2074, 0.7448, 0.2074, 0.7992, 0.1225, 0.7452, 0.1231, 0.8449, 0.1369, 0.7992, 0.1369, 0.7448, 0.1363, 0.8471, 0.2068, 0.8471, 0.2074, 0.7992, 0.1369, 0.7992, 0.8462, 0.04943, 0.7882, 0.04943, 0.7791, 0.06672, 0.8371, 0.06672, 0.8223, 0.09313, 0.7642, 0.09313, 0.7792, 0.1191, 0.8373, 0.1191, 0.8462, 0.04943, 0.8372, 0.03264, 0.7792, 0.03264, 0.7882, 0.04943, 0.8223, 0.09313, 0.8371, 0.06672, 0.7791, 0.06672, 0.7642, 0.09313, 0.9658, 0.06868, 0.9658, 0.03417, 0.9069, 0.03417, 0.9069, 0.06868, 0.958, 0.08202, 0.9658, 0.06868, 0.9069, 0.06868, 0.8991, 0.08202, 0.958, 0.1165, 0.958, 0.08202, 0.8991, 0.08202, 0.8991, 0.1165, 0.9658, 0.03417, 0.958, 0.02083, 0.8991, 0.02083, 0.9069, 0.03417, 0.4617, 0.1554, 0.5001, 0.1429, 0.4948, 0.1256, 0.4568, 0.1428, 0.4654, 0.1684, 0.5034, 0.1603, 0.5001, 0.1429, 0.4617, 0.1554, 0.4683, 0.1816, 0.5049, 0.1775, 0.5034, 0.1603, 0.4654, 0.1684, 0.469, 0.1936, 0.5057, 0.1936, 0.5049, 0.1775, 0.4683, 0.1816, 0.4683, 0.2054, 0.5048, 0.2097, 0.5057, 0.1936, 0.469, 0.1936, 0.4651, 0.2192, 0.5039, 0.2271, 0.5048, 0.2097, 0.4683, 0.2054, 0.4613, 0.2332, 0.501, 0.2446, 0.5039, 0.2271, 0.4651, 0.2192, 0.4566, 0.247, 0.4966, 0.2624, 0.501, 0.2446, 0.4613, 0.2332, 0.4509, 0.2603, 0.4903, 0.2802, 0.4966, 0.2624, 0.4566, 0.247, 0.7343, 0.2929, 0.7725, 0.2909, 0.7713, 0.2742, 0.733, 0.2804, 0.7343, 0.3056, 0.7726, 0.3076, 0.7725, 0.2909, 0.7343, 0.2929, 0.733, 0.3181, 0.7714, 0.3243, 0.7726, 0.3076, 0.7343, 0.3056, 0.4295, 0.534, 0.4317, 0.5255, 0.4193, 0.5255, 0.4216, 0.534, 0.4295, 0.534, 0.4317, 0.5255, 0.4193, 0.5255, 0.4216, 0.534, 0.4295, 0.534, 0.4317, 0.5255, 0.4193, 0.5255, 0.4216, 0.534, 0.4295, 0.534, 0.4317, 0.5255, 0.4193, 0.5255, 0.4216, 0.534, 0.4295, 0.534, 0.4317, 0.5255, 0.4193, 0.5255, 0.4216, 0.534, 0.4295, 0.534, 0.4317, 0.5255, 0.4193, 0.5255, 0.4216, 0.534, 0.4295, 0.534, 0.4317, 0.5255, 0.4193, 0.5255, 0.4216, 0.534, 0.4295, 0.534, 0.4317, 0.5255, 0.4193, 0.5255, 0.4216, 0.534, 0.4295, 0.534, 0.4317, 0.5255, 0.4193, 0.5255, 0.4216, 0.534, 0.4295, 0.534, 0.4317, 0.5255, 0.4193, 0.5255, 0.4216, 0.534, 0.4295, 0.534, 0.4317, 0.5255, 0.4193, 0.5255, 0.4216, 0.534, 0.4295, 0.534, 0.4317, 0.5255, 0.4193, 0.5255, 0.4216, 0.534, 0.813, 0.4906, 0.7625, 0.4906, 0.7625, 0.4985, 0.813, 0.4985, 0.813, 0.4826, 0.7625, 0.4826, 0.7625, 0.4906, 0.813, 0.4906, 0.813, 0.4747, 0.7625, 0.4747, 0.7625, 0.4826, 0.813, 0.4826, 0.813, 0.4668, 0.7625, 0.4668, 0.7625, 0.4747, 0.813, 0.4747, 0.813, 0.5539, 0.7625, 0.5539, 0.7625, 0.5618, 0.813, 0.5618, 0.813, 0.546, 0.7625, 0.546, 0.7625, 0.5539, 0.813, 0.5539, 0.813, 0.5381, 0.7625, 0.5381, 0.7625, 0.546, 0.813, 0.546, 0.813, 0.5302, 0.7625, 0.5302, 0.7625, 0.5381, 0.813, 0.5381, 0.813, 0.5222, 0.7625, 0.5222, 0.7625, 0.5302, 0.813, 0.5302, 0.813, 0.5143, 0.7625, 0.5143, 0.7625, 0.5222, 0.813, 0.5222, 0.813, 0.5064, 0.7625, 0.5064, 0.7625, 0.5143, 0.813, 0.5143, 0.813, 0.4985, 0.7625, 0.4985, 0.7625, 0.5064, 0.813, 0.5064, 0.4782, 0.5115, 0.5736, 0.4982, 0.572, 0.4896, 0.4782, 0.5115, 0.5744, 0.5069, 0.5736, 0.4982, 0.4782, 0.5115, 0.5744, 0.5157, 0.5744, 0.5069, 0.4782, 0.5115, 0.5736, 0.5244, 0.5744, 0.5157, 0.4782, 0.5115, 0.5721, 0.533, 0.5736, 0.5244, 0.4782, 0.5115, 0.5697, 0.5414, 0.5721, 0.533, 0.4559, 0.5307, 0.459, 0.5063, 0.4421, 0.5063, 0.4452, 0.5307, 0.4559, 0.5307, 0.459, 0.5063, 0.4421, 0.5063, 0.4452, 0.5307, 0.4559, 0.5307, 0.459, 0.5063, 0.4421, 0.5063, 0.4452, 0.5307, 0.4559, 0.5307, 0.459, 0.5063, 0.4421, 0.5063, 0.4452, 0.5307, 0.4559, 0.5307, 0.459, 0.5063, 0.4421, 0.5063, 0.4452, 0.5307, 0.4559, 0.5307, 0.459, 0.5063, 0.4421, 0.5063, 0.4452, 0.5307, 0.4559, 0.5307, 0.459, 0.5063, 0.4421, 0.5063, 0.4452, 0.5307, 0.4559, 0.5307, 0.459, 0.5063, 0.4421, 0.5063, 0.4452, 0.5307, 0.4559, 0.5307, 0.459, 0.5063, 0.4421, 0.5063, 0.4452, 0.5307, 0.4559, 0.5307, 0.459, 0.5063, 0.4421, 0.5063, 0.4452, 0.5307, 0.4559, 0.5307, 0.459, 0.5063, 0.4421, 0.5063, 0.4452, 0.5307, 0.4559, 0.5307, 0.459, 0.5063, 0.4421, 0.5063, 0.4452, 0.5307, 0.7067, 0.1397, 0.7132, 0.1223, 0.6914, 0.1057, 0.6318, 0.1257, 0.7035, 0.1588, 0.7067, 0.1397, 0.6318, 0.1257, 0.6308, 0.1487, 0.7008, 0.1778, 0.7035, 0.1588, 0.6308, 0.1487, 0.6309, 0.1711, 0.6995, 0.1939, 0.7008, 0.1778, 0.6309, 0.1711, 0.6302, 0.1938, 0.7008, 0.2099, 0.6995, 0.1939, 0.6302, 0.1938, 0.6309, 0.2164, 0.7032, 0.2302, 0.7008, 0.2099, 0.6309, 0.2164, 0.63, 0.2384, 0.7059, 0.2502, 0.7032, 0.2302, 0.63, 0.2384, 0.6302, 0.2609, 0.709, 0.2703, 0.7059, 0.2502, 0.6302, 0.2609, 0.6311, 0.2843, 0.7156, 0.2885, 0.709, 0.2703, 0.6311, 0.2843, 0.6927, 0.3056, 0.9761, 0.291, 0.9795, 0.275, 0.9565, 0.2665, 0.957, 0.2871, 0.9762, 0.3072, 0.9761, 0.291, 0.957, 0.2871, 0.9571, 0.3111, 0.9795, 0.3232, 0.9762, 0.3072, 0.9571, 0.3111, 0.9565, 0.3316, 0.5943, 0.1235, 0.5925, 0.09564, 0.4948, 0.1256, 0.5001, 0.1429, 0.6318, 0.1257, 0.6914, 0.1057, 0.5925, 0.09564, 0.5943, 0.1235, 0.595, 0.1473, 0.5943, 0.1235, 0.5001, 0.1429, 0.5034, 0.1603, 0.6308, 0.1487, 0.6318, 0.1257, 0.5943, 0.1235, 0.595, 0.1473, 0.5947, 0.1694, 0.595, 0.1473, 0.5034, 0.1603, 0.5049, 0.1775, 0.6309, 0.1711, 0.6308, 0.1487, 0.595, 0.1473, 0.5947, 0.1694, 0.595, 0.1937, 0.5947, 0.1694, 0.5049, 0.1775, 0.5057, 0.1936, 0.6302, 0.1938, 0.6309, 0.1711, 0.5947, 0.1694, 0.595, 0.1937, 0.5946, 0.218, 0.595, 0.1937, 0.5057, 0.1936, 0.5048, 0.2097, 0.6309, 0.2164, 0.6302, 0.1938, 0.595, 0.1937, 0.5946, 0.218, 0.595, 0.2392, 0.5946, 0.218, 0.5048, 0.2097, 0.5039, 0.2271, 0.63, 0.2384, 0.6309, 0.2164, 0.5946, 0.218, 0.595, 0.2392, 0.5943, 0.2616, 0.595, 0.2392, 0.5039, 0.2271, 0.501, 0.2446, 0.6302, 0.2609, 0.63, 0.2384, 0.595, 0.2392, 0.5943, 0.2616, 0.5928, 0.2859, 0.5943, 0.2616, 0.501, 0.2446, 0.4966, 0.2624, 0.6311, 0.2843, 0.6302, 0.2609, 0.5943, 0.2616, 0.5928, 0.2859, 0.5902, 0.3145, 0.5928, 0.2859, 0.4966, 0.2624, 0.4903, 0.2802, 0.6927, 0.3056, 0.6311, 0.2843, 0.5928, 0.2859, 0.5902, 0.3145, 0.8656, 0.2862, 0.8659, 0.2638, 0.7713, 0.2742, 0.7725, 0.2909, 0.957, 0.2871, 0.9565, 0.2665, 0.8659, 0.2638, 0.8656, 0.2862, 0.8657, 0.3121, 0.8656, 0.2862, 0.7725, 0.2909, 0.7726, 0.3076, 0.9571, 0.3111, 0.957, 0.2871, 0.8656, 0.2862, 0.8657, 0.3121, 0.8659, 0.3345, 0.8657, 0.3121, 0.7726, 0.3076, 0.7714, 0.3243, 0.9565, 0.3316, 0.9571, 0.3111, 0.8657, 0.3121, 0.8659, 0.3345, 0.4473, 0.5387, 0.4538, 0.5387, 0.4559, 0.5307, 0.4452, 0.5307, 0.9288, 0.4163, 0.9288, 0.4227, 0.9852, 0.4227, 0.9852, 0.4163, 0.4473, 0.5387, 0.4538, 0.5387, 0.4559, 0.5307, 0.4452, 0.5307, 0.9288, 0.4098, 0.9288, 0.4163, 0.9852, 0.4163, 0.9852, 0.4099, 0.4473, 0.5387, 0.4538, 0.5387, 0.4559, 0.5307, 0.4452, 0.5307, 0.9288, 0.4034, 0.9288, 0.4098, 0.9852, 0.4099, 0.9852, 0.4034, 0.4473, 0.5387, 0.4538, 0.5387, 0.4559, 0.5307, 0.4452, 0.5307, 0.9289, 0.397, 0.9288, 0.4034, 0.9852, 0.4034, 0.9852, 0.397, 0.4473, 0.5387, 0.4538, 0.5387, 0.4559, 0.5307, 0.4452, 0.5307, 0.9289, 0.3905, 0.9289, 0.397, 0.9852, 0.397, 0.9852, 0.3906, 0.4473, 0.5387, 0.4538, 0.5387, 0.4559, 0.5307, 0.4452, 0.5307, 0.9289, 0.3841, 0.9289, 0.3905, 0.9852, 0.3906, 0.9852, 0.3841, 0.4473, 0.5387, 0.4538, 0.5387, 0.4559, 0.5307, 0.4452, 0.5307, 0.9289, 0.3777, 0.9289, 0.3841, 0.9852, 0.3841, 0.9853, 0.3777, 0.4473, 0.5387, 0.4538, 0.5387, 0.4559, 0.5307, 0.4452, 0.5307, 0.9289, 0.3712, 0.9289, 0.3777, 0.9853, 0.3777, 0.9853, 0.3713, 0.4473, 0.5387, 0.4538, 0.5387, 0.4559, 0.5307, 0.4452, 0.5307, 0.9289, 0.3648, 0.9289, 0.3712, 0.9853, 0.3713, 0.9853, 0.3648, 0.4473, 0.5387, 0.4538, 0.5387, 0.4559, 0.5307, 0.4452, 0.5307, 0.9289, 0.3584, 0.9289, 0.3648, 0.9853, 0.3648, 0.9853, 0.3584, 0.4473, 0.5387, 0.4538, 0.5387, 0.4559, 0.5307, 0.4452, 0.5307, 0.9289, 0.3519, 0.9289, 0.3584, 0.9853, 0.3584, 0.9853, 0.352, 0.4473, 0.5387, 0.4538, 0.5387, 0.4559, 0.5307, 0.4452, 0.5307, 0.9288, 0.4227, 0.9288, 0.4291, 0.9852, 0.4292, 0.9852, 0.4227, 0.9169, 0.3552, 0.9289, 0.3519, 0.9256, 0.3464, 0.9169, 0.3552, 0.9289, 0.3584, 0.9289, 0.3519, 0.9169, 0.3552, 0.9256, 0.3639, 0.9289, 0.3584, 0.9169, 0.3552, 0.9201, 0.3672, 0.9256, 0.3639, 0.9169, 0.3552, 0.9136, 0.3672, 0.9201, 0.3672, 0.9169, 0.3552, 0.9081, 0.3639, 0.9136, 0.3672, 0.9169, 0.3552, 0.9048, 0.3584, 0.9081, 0.3639, 0.9169, 0.3552, 0.9048, 0.3519, 0.9048, 0.3584, 0.9169, 0.3552, 0.9081, 0.3464, 0.9048, 0.3519, 0.9169, 0.3552, 0.9136, 0.3431, 0.9081, 0.3464, 0.9169, 0.3552, 0.9201, 0.3431, 0.9136, 0.3431, 0.9169, 0.3552, 0.9256, 0.3464, 0.9201, 0.3431, 0.03004, 0.2913, 0.03004, 0.2659, 0.02004, 0.2665, 0.02158, 0.294, 0.24, 0.2906, 0.2472, 0.2866, 0.2476, 0.2653, 0.2398, 0.2652, 0.24, 0.2906, 0.2398, 0.2652, 0.1307, 0.2577, 0.1308, 0.2832, 0.03004, 0.2913, 0.1308, 0.2832, 0.1307, 0.2577, 0.03004, 0.2659, 0.1321, 0.2818, 0.03337, 0.2898, 0.03337, 0.2649, 0.132, 0.2569, 0.1321, 0.2818, 0.132, 0.2569, 0.2388, 0.2641, 0.239, 0.289, 0.2398, 0.2652, 0.2406, 0.2559, 0.1306, 0.2441, 0.1307, 0.2577, 0.02911, 0.2566, 0.03004, 0.2659, 0.1307, 0.2577, 0.1306, 0.2441, 0.4559, 0.4256, 0.1315, 0.4362, 0.1321, 0.2818, 0.239, 0.289, 0.1068, 0.4337, 0.03337, 0.2898, 0.1321, 0.2818, 0.1315, 0.4362, 0.1303, 0.4408, 0.1308, 0.2832, 0.03004, 0.2913, 0.105, 0.4383, 0.1303, 0.4408, 0.4615, 0.43, 0.24, 0.2906, 0.1308, 0.2832, 0.24, 0.2906, 0.4615, 0.43, 0.4669, 0.4234, 0.2472, 0.2866, 0.08917, 0.4433, 0.105, 0.4383, 0.03004, 0.2913, 0.02158, 0.294, 0.4651, 0.2192, 0.4683, 0.2054, 0.5048, 0.2097, 0.5039, 0.2271, 0.4613, 0.2332, 0.4651, 0.2192, 0.5039, 0.2271, 0.501, 0.2446, 0.4566, 0.247, 0.4613, 0.2332, 0.501, 0.2446, 0.4966, 0.2624, 0.4509, 0.2603, 0.4566, 0.247, 0.4966, 0.2624, 0.4903, 0.2802, 0.7343, 0.2929, 0.733, 0.2804, 0.7713, 0.2742, 0.7725, 0.2909, 0.7343, 0.2988, 0.7343, 0.2929, 0.7725, 0.2909, 0.7725, 0.2988, 0.4251, 0.534, 0.4216, 0.534, 0.4193, 0.5255, 0.4251, 0.5255, 0.4295, 0.534, 0.4216, 0.534, 0.4193, 0.5255, 0.4317, 0.5255, 0.4295, 0.534, 0.4216, 0.534, 0.4193, 0.5255, 0.4317, 0.5255, 0.4295, 0.534, 0.4216, 0.534, 0.4193, 0.5255, 0.4317, 0.5255, 0.4295, 0.534, 0.4216, 0.534, 0.4193, 0.5255, 0.4317, 0.5255, 0.4295, 0.534, 0.4216, 0.534, 0.4193, 0.5255, 0.4317, 0.5255, 0.813, 0.546, 0.813, 0.5539, 0.7625, 0.5539, 0.7625, 0.546, 0.813, 0.5381, 0.813, 0.546, 0.7625, 0.546, 0.7625, 0.5381, 0.813, 0.5302, 0.813, 0.5381, 0.7625, 0.5381, 0.7625, 0.5302, 0.813, 0.5222, 0.813, 0.5302, 0.7625, 0.5302, 0.7625, 0.5222, 0.813, 0.5143, 0.813, 0.5222, 0.7625, 0.5222, 0.7625, 0.5143, 0.813, 0.5108, 0.813, 0.5143, 0.7625, 0.5143, 0.7625, 0.5108, 0.4832, 0.5117, 0.5744, 0.5073, 0.5744, 0.5157, 0.4832, 0.5117, 0.5744, 0.5157, 0.5736, 0.5244, 0.4832, 0.5122, 0.4832, 0.5122, 0.5736, 0.5244, 0.5722, 0.5325, 0.4559, 0.5307, 0.4452, 0.5307, 0.4421, 0.5063, 0.459, 0.5063, 0.4559, 0.5307, 0.4452, 0.5307, 0.4421, 0.5063, 0.459, 0.5063, 0.4559, 0.5307, 0.4452, 0.5307, 0.4421, 0.5063, 0.459, 0.5063, 0.4559, 0.5307, 0.4452, 0.5307, 0.4421, 0.5063, 0.459, 0.5063, 0.4559, 0.5307, 0.4452, 0.5307, 0.4421, 0.5063, 0.459, 0.5063, 0.4503, 0.5307, 0.4452, 0.5307, 0.4421, 0.5063, 0.4502, 0.5063, 0.7032, 0.2302, 0.63, 0.2384, 0.6309, 0.2164, 0.7008, 0.2099, 0.7059, 0.2502, 0.6302, 0.2609, 0.63, 0.2384, 0.7032, 0.2302, 0.709, 0.2703, 0.6311, 0.2843, 0.6302, 0.2609, 0.7059, 0.2502, 0.7156, 0.2885, 0.6927, 0.3056, 0.6311, 0.2843, 0.709, 0.2703, 0.9761, 0.291, 0.957, 0.2871, 0.9565, 0.2665, 0.9795, 0.275, 0.9762, 0.2987, 0.957, 0.2986, 0.957, 0.2871, 0.9761, 0.291, 0.595, 0.2392, 0.5039, 0.2271, 0.5048, 0.2097, 0.5946, 0.218, 0.63, 0.2384, 0.595, 0.2392, 0.5946, 0.218, 0.6309, 0.2164, 0.5943, 0.2616, 0.501, 0.2446, 0.5039, 0.2271, 0.595, 0.2392, 0.6302, 0.2609, 0.5943, 0.2616, 0.595, 0.2392, 0.63, 0.2384, 0.5928, 0.2859, 0.4966, 0.2624, 0.501, 0.2446, 0.5943, 0.2616, 0.6311, 0.2843, 0.5928, 0.2859, 0.5943, 0.2616, 0.6302, 0.2609, 0.5902, 0.3145, 0.4903, 0.2802, 0.4966, 0.2624, 0.5928, 0.2859, 0.6927, 0.3056, 0.5902, 0.3145, 0.5928, 0.2859, 0.6311, 0.2843, 0.8656, 0.2862, 0.7725, 0.2909, 0.7713, 0.2742, 0.8659, 0.2638, 0.957, 0.2871, 0.8656, 0.2862, 0.8659, 0.2638, 0.9565, 0.2665, 0.8656, 0.2987, 0.7725, 0.2988, 0.7725, 0.2909, 0.8656, 0.2862, 0.957, 0.2986, 0.8656, 0.2987, 0.8656, 0.2862, 0.957, 0.2871, 0.4473, 0.5387, 0.4452, 0.5307, 0.4559, 0.5307, 0.4538, 0.5387, 0.9289, 0.3841, 0.9852, 0.3841, 0.9852, 0.3906, 0.9289, 0.3905, 0.4473, 0.5387, 0.4452, 0.5307, 0.4559, 0.5307, 0.4538, 0.5387, 0.9289, 0.3777, 0.9853, 0.3777, 0.9852, 0.3841, 0.9289, 0.3841, 0.4473, 0.5387, 0.4452, 0.5307, 0.4559, 0.5307, 0.4538, 0.5387, 0.9289, 0.3712, 0.9853, 0.3713, 0.9853, 0.3777, 0.9289, 0.3777, 0.4473, 0.5387, 0.4452, 0.5307, 0.4559, 0.5307, 0.4538, 0.5387, 0.9289, 0.3648, 0.9853, 0.3648, 0.9853, 0.3713, 0.9289, 0.3712, 0.4473, 0.5387, 0.4452, 0.5307, 0.4559, 0.5307, 0.4538, 0.5387, 0.9289, 0.3584, 0.9853, 0.3584, 0.9853, 0.3648, 0.9289, 0.3648, 0.4509, 0.5387, 0.4509, 0.5307, 0.4559, 0.5307, 0.4538, 0.5387, 0.9289, 0.3556, 0.9853, 0.3555, 0.9853, 0.3584, 0.9289, 0.3584, 0.9183, 0.3556, 0.9289, 0.3556, 0.9289, 0.3584, 0.9183, 0.3556, 0.9289, 0.3584, 0.9256, 0.3639, 0.9172, 0.3556, 0.9172, 0.3556, 0.9256, 0.3639, 0.9201, 0.3672, 0.917, 0.3555, 0.917, 0.3555, 0.9201, 0.3672, 0.9136, 0.3672, 0.9167, 0.3555, 0.9167, 0.3555, 0.9136, 0.3672, 0.9081, 0.3639, 0.9165, 0.3555, 0.9165, 0.3555, 0.9081, 0.3639, 0.9048, 0.3584, 0.9154, 0.3555, 0.9154, 0.3555, 0.9048, 0.3584, 0.9048, 0.3555, 0.6309, 0.2164, 0.5946, 0.218, 0.5948, 0.2062, 0.6305, 0.2054, 0.9289, 0.3905, 0.9852, 0.3906, 0.9852, 0.3935, 0.9289, 0.3934, 0.4473, 0.5387, 0.4452, 0.5307, 0.4503, 0.5307, 0.4503, 0.5387, 0.4559, 0.5307, 0.4509, 0.5307, 0.451, 0.5063, 0.459, 0.5063, 0.7008, 0.2099, 0.6309, 0.2164, 0.6305, 0.2054, 0.7002, 0.2022, 0.813, 0.5539, 0.813, 0.5575, 0.7625, 0.5575, 0.7625, 0.5539, 0.4295, 0.534, 0.4259, 0.534, 0.4259, 0.5255, 0.4317, 0.5255, 0.4683, 0.2054, 0.4687, 0.1998, 0.5052, 0.202, 0.5048, 0.2097, 0.5946, 0.218, 0.5048, 0.2097, 0.5052, 0.202, 0.5948, 0.2062, 0.2889, 0.2076, 0.289, 0.1969, 0.3786, 0.197, 0.3786, 0.2081, 0.7633, 0.7641, 0.7979, 0.7846, 0.7978, 0.7846, 0.7633, 0.7846, 0.5155, 0.387, 0.5155, 0.4054, 0.4818, 0.4054, 0.4817, 0.4054, 0.9508, 0.6653, 0.9312, 0.6653, 0.9312, 0.5157, 0.9503, 0.5157, 0.961, 0.4919, 0.9503, 0.5157, 0.9312, 0.5157, 0.9312, 0.4919, 0.9837, 0.9051, 0.8847, 0.908, 0.8847, 0.8766, 0.9837, 0.8766, 0.3786, 0.2081, 0.3786, 0.197, 0.3929, 0.1973, 0.3923, 0.2305, 0.3426, 0.5678, 0.2118, 0.5525, 0.2118, 0.5147, 0.3426, 0.5147, 0.05895, 0.201, 0.05898, 0.1959, 0.09332, 0.1961, 0.09329, 0.2024, 0.3426, 0.5678, 0.3426, 0.5147, 0.3606, 0.5147, 0.3606, 0.5678, 0.7349, 0.5202, 0.6595, 0.5623, 0.6595, 0.5147, 0.7349, 0.5147, 0.6595, 0.5623, 0.6233, 0.5445, 0.6233, 0.5147, 0.6595, 0.5147, 0.8338, 0.3677, 0.9056, 0.3762, 0.9056, 0.4054, 0.8338, 0.4054, 0.4511, 0.7558, 0.5493, 0.7518, 0.5493, 0.7846, 0.4511, 0.7846, 0.8338, 0.3677, 0.8338, 0.4054, 0.7554, 0.4054, 0.7554, 0.3677, 0.569, 0.3714, 0.7554, 0.3677, 0.7554, 0.4054, 0.569, 0.4054, 0.569, 0.3714, 0.569, 0.4054, 0.5155, 0.4054, 0.5155, 0.387, 0.9119, 0.1962, 0.912, 0.2134, 0.8695, 0.2135, 0.8695, 0.1962, 0.7964, 0.1924, 0.8351, 0.1924, 0.8524, 0.2083, 0.8141, 0.2086, 0.7964, 0.1924, 0.7775, 0.1752, 0.8165, 0.1755, 0.8351, 0.1924, 0.1791, 0.1234, 0.1791, 0.1377, 0.03998, 0.1377, 0.03998, 0.1234])
me_base_003.materials.append(None)
me_base_003.use_remesh_preserve_volume = False
me_base_003.use_remesh_preserve_attributes = False
me_base_003.use_mirror_vertex_groups = False
me_base_003.update()
me_mesh_001 = bpy.data.meshes.new('Mesh.001')
me_mesh_001.from_pydata([(-3.073, -5.995, -3.923), (-2.813, -5.995, -4.055), (-2.654, -5.995, -4.299), (-2.638, -5.995, -4.59), (-2.77, -5.995, -4.85), (-3.014, -5.995, -5.009), (-3.305, -5.995, -5.025), (-3.565, -5.995, -4.893), (-3.724, -5.995, -4.649), (-3.74, -5.995, -4.358), (-3.608, -5.995, -4.099), (-3.364, -5.995, -3.939), (-3.364, -5.995, 4.118), (-3.608, -5.995, 4.277), (-3.74, -5.995, 4.537), (-3.724, -5.995, 4.828), (-3.565, -5.995, 5.072), (-3.305, -5.995, 5.204), (-3.014, -5.995, 5.188), (-2.77, -5.995, 5.028), (-2.638, -5.995, 4.769), (-2.654, -5.995, 4.478), (-2.813, -5.995, 4.234), (-3.073, -5.995, 4.102), (4.189, -10.03, -0.3251), (4.441, -10.03, -0.4703), (4.733, -10.03, -0.4697), (4.985, -10.03, -0.3236), (5.13, -10.03, -0.07101), (5.129, -10.03, 0.2203), (4.983, -10.03, 0.4724), (4.731, -10.03, 0.6176), (4.439, -10.03, 0.617), (4.187, -10.03, 0.4709), (4.042, -10.03, 0.2183), (4.043, -10.03, -0.07302), (-3.189, -0.8554, -4.474), (-3.189, -0.8554, 4.653), (4.586, -3.177, 0.07366), (-3.114, -3.425, -4.116), (-3.303, -3.425, -4.127), (-2.945, -3.425, -4.202), (-2.841, -3.425, -4.36), (-2.831, -3.425, -4.55), (-2.917, -3.425, -4.718), (-3.075, -3.425, -4.822), (-3.264, -3.425, -4.832), (-3.433, -3.425, -4.747), (-3.537, -3.425, -4.588), (-3.547, -3.425, -4.399), (-3.462, -3.425, -4.23), (-3.303, -3.425, 4.305), (-3.462, -3.425, 4.409), (-3.547, -3.425, 4.577), (-3.537, -3.425, 4.767), (-3.433, -3.425, 4.925), (-3.264, -3.425, 5.011), (-3.075, -3.425, 5.0), (-2.917, -3.425, 4.897), (-2.831, -3.425, 4.728), (-2.841, -3.425, 4.539), (-2.945, -3.425, 4.38), (-3.114, -3.425, 4.295), (4.328, -6.603, -0.1855), (4.492, -6.603, -0.2799), (4.681, -6.603, -0.2795), (4.845, -6.603, -0.1846), (4.94, -6.603, -0.02038), (4.939, -6.603, 0.169), (4.844, -6.603, 0.3328), (4.68, -6.603, 0.4272), (4.491, -6.603, 0.4269), (4.327, -6.603, 0.3319), (4.233, -6.603, 0.1677), (4.233, -6.603, -0.02168)], [], [(0, 39, 40, 11), (39, 36, 40), (0, 1, 41, 39), (39, 41, 36), (1, 2, 42, 41), (41, 42, 36), (2, 3, 43, 42), (42, 43, 36), (3, 4, 44, 43), (43, 44, 36), (4, 5, 45, 44), (44, 45, 36), (5, 6, 46, 45), (45, 46, 36), (6, 7, 47, 46), (46, 47, 36), (7, 8, 48, 47), (47, 48, 36), (8, 9, 49, 48), (48, 49, 36), (9, 10, 50, 49), (49, 50, 36), (10, 11, 40, 50), (50, 40, 36), (12, 13, 52, 51), (51, 52, 37), (13, 14, 53, 52), (52, 53, 37), (14, 15, 54, 53), (53, 54, 37), (15, 16, 55, 54), (54, 55, 37), (16, 17, 56, 55), (55, 56, 37), (17, 18, 57, 56), (56, 57, 37), (18, 19, 58, 57), (57, 58, 37), (19, 20, 59, 58), (58, 59, 37), (20, 21, 60, 59), (59, 60, 37), (21, 22, 61, 60), (60, 61, 37), (22, 23, 62, 61), (61, 62, 37), (12, 51, 62, 23), (51, 37, 62), (24, 63, 64, 25), (63, 38, 64), (25, 64, 65, 26), (64, 38, 65), (26, 65, 66, 27), (65, 38, 66), (27, 66, 67, 28), (66, 38, 67), (28, 67, 68, 29), (67, 38, 68), (29, 68, 69, 30), (68, 38, 69), (30, 69, 70, 31), (69, 38, 70), (31, 70, 71, 32), (70, 38, 71), (32, 71, 72, 33), (71, 38, 72), (33, 72, 73, 34), (72, 38, 73), (34, 73, 74, 35), (73, 38, 74), (24, 35, 74, 63), (63, 74, 38)])
_k = set([(0, 1), (0, 11), (1, 2), (2, 3), (3, 4), (4, 5), (5, 6), (6, 7), (7, 8), (8, 9), (9, 10), (10, 11), (12, 13), (12, 23), (13, 14), (14, 15), (15, 16), (16, 17), (17, 18), (18, 19), (19, 20), (20, 21), (21, 22), (22, 23), (24, 25), (24, 35), (25, 26), (26, 27), (27, 28), (28, 29), (29, 30), (30, 31), (31, 32), (32, 33), (33, 34), (34, 35)])
me_mesh_001.attributes.new('sharp_edge', 'BOOLEAN', 'EDGE').data.foreach_set('value', [ (min(e.vertices), max(e.vertices)) in _k for e in me_mesh_001.edges])
_uv = me_mesh_001.uv_layers.new(name='UVTex')
_uv.uv.foreach_set('vector', [0.6667, 0.0106, 0.6295, 0.5086, 0.6126, 0.5086, 0.6406, 0.01061, 0.6295, 0.5086, 0.5732, 0.9821, 0.6126, 0.5086, 0.4161, 0.0106, 0.4423, 0.01061, 0.4544, 0.5086, 0.4374, 0.5086, 0.4374, 0.5086, 0.4544, 0.5086, 0.4652, 0.9821, 0.4423, 0.01061, 0.4729, 0.01062, 0.4743, 0.5085, 0.4544, 0.5086, 0.4544, 0.5086, 0.4743, 0.5085, 0.4652, 0.9821, 0.4729, 0.01062, 0.4996, 0.01062, 0.4917, 0.5086, 0.4743, 0.5085, 0.4743, 0.5085, 0.4917, 0.5086, 0.4652, 0.9821, 0.5832, 0.009081, 0.5563, 0.009081, 0.5578, 0.5086, 0.5752, 0.5086, 0.5752, 0.5086, 0.5578, 0.5086, 0.5488, 0.9829, 0.5563, 0.009081, 0.5257, 0.009085, 0.5379, 0.5086, 0.5578, 0.5086, 0.5578, 0.5086, 0.5379, 0.5086, 0.5488, 0.9829, 0.5257, 0.009085, 0.4996, 0.009094, 0.5209, 0.5085, 0.5379, 0.5086, 0.5379, 0.5086, 0.5209, 0.5085, 0.5488, 0.9829, 0.4161, 0.009094, 0.3899, 0.009085, 0.3619, 0.5086, 0.3789, 0.5085, 0.3789, 0.5085, 0.3619, 0.5086, 0.3227, 0.9829, 0.3899, 0.009085, 0.3593, 0.009081, 0.342, 0.5086, 0.3619, 0.5086, 0.3619, 0.5086, 0.342, 0.5086, 0.3227, 0.9829, 0.3593, 0.009081, 0.3326, 0.009081, 0.3246, 0.5086, 0.342, 0.5086, 0.342, 0.5086, 0.3246, 0.5086, 0.3227, 0.9829, 0.5832, 0.01062, 0.6101, 0.01062, 0.5927, 0.5085, 0.5752, 0.5086, 0.5752, 0.5086, 0.5927, 0.5085, 0.5732, 0.9821, 0.6101, 0.01062, 0.6406, 0.01061, 0.6126, 0.5086, 0.5927, 0.5085, 0.5927, 0.5085, 0.6126, 0.5086, 0.5732, 0.9821, 0.833, 0.009081, 0.8052, 0.009081, 0.807, 0.5086, 0.8251, 0.5086, 0.8251, 0.5086, 0.807, 0.5086, 0.7997, 0.9829, 0.8052, 0.009081, 0.7747, 0.009086, 0.7872, 0.5086, 0.807, 0.5086, 0.807, 0.5086, 0.7872, 0.5086, 0.7997, 0.9829, 0.7747, 0.009086, 0.7499, 0.009094, 0.771, 0.5085, 0.7872, 0.5086, 0.7872, 0.5086, 0.771, 0.5085, 0.7997, 0.9829, 0.9159, 0.01062, 0.9442, 0.01062, 0.9263, 0.5086, 0.9079, 0.5085, 0.9079, 0.5085, 0.9263, 0.5086, 0.9045, 0.9821, 0.9442, 0.01062, 0.9745, 0.01061, 0.946, 0.5086, 0.9263, 0.5086, 0.9263, 0.5086, 0.946, 0.5086, 0.9045, 0.9821, 0.9745, 0.01061, 0.9987, 0.0106, 0.9618, 0.5086, 0.946, 0.5086, 0.946, 0.5086, 0.9618, 0.5086, 0.9045, 0.9821, 0.6667, 0.01062, 0.6946, 0.01062, 0.6769, 0.5086, 0.6588, 0.5086, 0.6588, 0.5086, 0.6769, 0.5086, 0.6558, 0.9821, 0.6946, 0.01062, 0.725, 0.01061, 0.6967, 0.5086, 0.6769, 0.5086, 0.6769, 0.5086, 0.6967, 0.5086, 0.6558, 0.9821, 0.725, 0.01061, 0.7499, 0.0106, 0.7128, 0.5086, 0.6967, 0.5086, 0.6967, 0.5086, 0.7128, 0.5086, 0.6558, 0.9821, 0.9159, 0.009081, 0.8876, 0.009081, 0.8895, 0.5086, 0.9079, 0.5086, 0.9079, 0.5086, 0.8895, 0.5086, 0.883, 0.9829, 0.8876, 0.009081, 0.8573, 0.009086, 0.8698, 0.5086, 0.8895, 0.5086, 0.8895, 0.5086, 0.8698, 0.5086, 0.883, 0.9829, 0.833, 0.009095, 0.8541, 0.5085, 0.8698, 0.5086, 0.8573, 0.009086, 0.8541, 0.5085, 0.883, 0.9829, 0.8698, 0.5086, 0.05514, 0.008574, 0.05667, 0.5108, 0.07431, 0.5108, 0.08226, 0.008575, 0.05667, 0.5108, 0.0481, 0.9829, 0.07431, 0.5108, 0.2492, 0.008586, 0.2704, 0.5108, 0.2868, 0.5108, 0.2744, 0.008578, 0.2704, 0.5108, 0.2989, 0.9829, 0.2868, 0.5108, 0.2744, 0.008578, 0.2868, 0.5108, 0.3067, 0.5108, 0.3049, 0.008574, 0.2868, 0.5108, 0.2989, 0.9829, 0.3067, 0.5108, 0.3049, 0.008574, 0.3067, 0.5108, 0.3246, 0.5108, 0.3326, 0.008575, 0.3067, 0.5108, 0.2989, 0.9829, 0.3246, 0.5108, 0.1658, 0.0106, 0.1286, 0.5109, 0.1118, 0.5108, 0.14, 0.01061, 0.1286, 0.5109, 0.07211, 0.9819, 0.1118, 0.5108, 0.14, 0.01061, 0.1118, 0.5108, 0.09194, 0.5108, 0.1094, 0.01062, 0.1118, 0.5108, 0.07211, 0.9819, 0.09194, 0.5108, 0.1094, 0.01062, 0.09194, 0.5108, 0.07431, 0.5108, 0.08226, 0.01062, 0.09194, 0.5108, 0.07211, 0.9819, 0.07431, 0.5108, 0.2492, 0.0106, 0.212, 0.5109, 0.1956, 0.5108, 0.2239, 0.01061, 0.212, 0.5109, 0.1552, 0.9819, 0.1956, 0.5108, 0.2239, 0.01061, 0.1956, 0.5108, 0.1758, 0.5108, 0.1934, 0.01062, 0.1956, 0.5108, 0.1552, 0.9819, 0.1758, 0.5108, 0.1934, 0.01062, 0.1758, 0.5108, 0.1578, 0.5108, 0.1658, 0.01062, 0.1758, 0.5108, 0.1552, 0.9819, 0.1578, 0.5108, -0.001278, 0.008585, 0.02001, 0.5108, 0.0368, 0.5108, 0.02456, 0.008578, 0.02001, 0.5108, 0.0481, 0.9829, 0.0368, 0.5108, 0.05514, 0.008574, 0.02456, 0.008578, 0.0368, 0.5108, 0.05667, 0.5108, 0.05667, 0.5108, 0.0368, 0.5108, 0.0481, 0.9829])
me_mesh_001.materials.append(mat_engine_glow_nexus)
me_mesh_001.use_remesh_preserve_volume = False
me_mesh_001.use_remesh_preserve_attributes = False
me_mesh_001.use_mirror_vertex_groups = False
me_mesh_001.update()

# ---- objects
ob_base_glow = bpy.data.objects.new('base_glow', me_base_003)
ob_glow = bpy.data.objects.new('glow', me_mesh_001)

# ---- transforms, parenting, visibility, modifiers, constraints
ob_base_glow.location = (0.0, 0.0, 0.0)
ob_base_glow.rotation_euler = (-0.0, 1.571, 0.0)
ob_base_glow.scale = (0.2918, 0.2918, 0.2918)
ob_base_glow.empty_display_type = 'ARROWS'
ob_base_glow.lineart.crease_threshold = 0.0
ob_base_glow.material_slots[0].link = 'OBJECT'; ob_base_glow.material_slots[0].material = mat_base_glow
_m = ob_base_glow.modifiers.new('Smooth by Angle', 'NODES')
_m.node_group = ng_smooth_by_angle
_gi = [s.identifier for s in ng_smooth_by_angle.interface.items_tree if s.item_type == 'SOCKET' and s.in_out == 'INPUT']
_m[_gi[2]] = True  # Ignore Sharpness
_m.show_group_selector = False
_m = ob_base_glow.modifiers.new('Mirror', 'MIRROR')
_m.use_axis = (False, False, True)
ob_glow.location = (-0.0255, 4.291, -0.02891)
ob_glow.rotation_euler = (-0.0, 1.571, 0.0)
ob_glow.scale = (0.2918, 0.2918, 0.2918)
ob_glow.empty_display_type = 'ARROWS'
ob_glow.lineart.crease_threshold = 0.0
_m = ob_glow.modifiers.new('Smooth by Angle', 'NODES')
_m.node_group = ng_smooth_by_angle
_gi = [s.identifier for s in ng_smooth_by_angle.interface.items_tree if s.item_type == 'SOCKET' and s.in_out == 'INPUT']
_m[_gi[2]] = True  # Ignore Sharpness
_m.show_group_selector = False
_m = ob_glow.modifiers.new('EdgeSplit', 'EDGE_SPLIT')
_m.split_angle = 0.7854
_m.use_edge_angle = False

# ---- collection membership
scene.collection.objects.link(ob_base_glow)
scene.collection.objects.link(ob_glow)

# ---- scene / render settings (as saved in the file)
scene.frame_start = 1; scene.frame_end = 250; scene.frame_set(1)
scene.render.engine = 'CYCLES'
scene.render.image_settings.exr_codec = 'NONE'
scene.render.simplify_subdivision_render = 0
scene.render.simplify_child_particles_render = 0.0
scene.cycles.sampling_pattern = 'TABULATED_SOBOL'
scene.eevee.use_shadows = False
scene.eevee.ray_tracing_options.trace_max_roughness = 0.0
scene.view_settings.view_transform = 'Filmic'
bpy.context.view_layer.update()

# ---- added for rendering (the .blend has no active camera and no usable light): camera, sun + grey world if the file has none
cam_auto = bpy.data.cameras.new('AutoCamera')
cam_auto.lens = 50.0
cam_auto.sensor_width = 36.0
cam_auto.clip_end = 1000.0
ob_auto_camera = bpy.data.objects.new('AutoCamera', cam_auto)
scene.collection.objects.link(ob_auto_camera)
ob_auto_camera.location = (10.0371, -12.6749, 7.80014)
ob_auto_camera.rotation_euler = (1.09748, -7.21219e-08, 0.694738)
scene.camera = ob_auto_camera
light_auto_sun = bpy.data.lights.new('AutoSun', 'SUN')
light_auto_sun.energy = 3.0
light_auto_sun.angle = 0.0523599
ob_auto_sun = bpy.data.objects.new('AutoSun', light_auto_sun)
scene.collection.objects.link(ob_auto_sun)
ob_auto_sun.rotation_euler = (0.872665, 0.174533, 0.523599)
if scene.world is None:
    world_auto = bpy.data.worlds.new('AutoWorld')
    world_auto.color = (0.3, 0.3, 0.3)
    scene.world = world_auto
bpy.context.view_layer.update()
